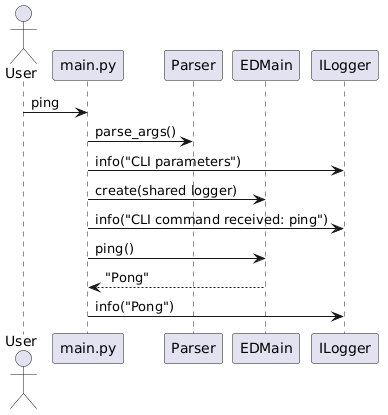

The diagram above was rendered by PlantUML. Its source (embedded in the PNG):
@startuml
actor User
participant "main.py" as Main
participant Parser
participant EDMain
participant ILogger as Logger

User -> Main: ping
Main -> Parser: parse_args()
Main -> Logger: info("CLI parameters")
Main -> EDMain: create(shared logger)
Main -> Logger: info("CLI command received: ping")
Main -> EDMain: ping()
EDMain --> Main: "Pong"
Main -> Logger: info("Pong")
@enduml